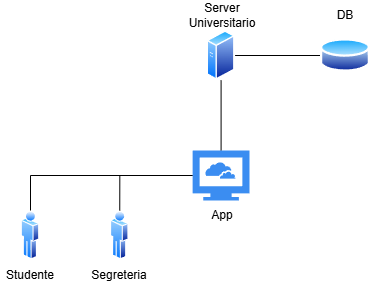

The diagram above was exported from draw.io. Its source (the exported page's mxGraphModel, read from the mxfile embedded in the PNG):
<mxGraphModel dx="554" dy="332" grid="1" gridSize="10" guides="1" tooltips="1" connect="1" arrows="1" fold="1" page="1" pageScale="1" pageWidth="850" pageHeight="1100" math="0" shadow="0">
  <root>
    <mxCell id="0" />
    <mxCell id="1" parent="0" />
    <mxCell id="T6uEo1FOx0KYV2E67P6w-22" style="edgeStyle=orthogonalEdgeStyle;rounded=0;orthogonalLoop=1;jettySize=auto;html=1;entryX=0;entryY=0.5;entryDx=0;entryDy=0;endArrow=none;endFill=0;" edge="1" parent="1" source="T6uEo1FOx0KYV2E67P6w-6" target="T6uEo1FOx0KYV2E67P6w-8">
      <mxGeometry relative="1" as="geometry" />
    </mxCell>
    <mxCell id="T6uEo1FOx0KYV2E67P6w-6" value="" style="image;aspect=fixed;perimeter=ellipsePerimeter;html=1;align=center;shadow=0;dashed=0;spacingTop=3;image=img/lib/active_directory/generic_server.svg;" vertex="1" parent="1">
      <mxGeometry x="306.59000000000003" y="390" width="28.000000000000004" height="50" as="geometry" />
    </mxCell>
    <mxCell id="T6uEo1FOx0KYV2E67P6w-7" value="" style="image;aspect=fixed;perimeter=ellipsePerimeter;html=1;align=center;shadow=0;dashed=0;spacingTop=3;image=img/lib/active_directory/user.svg;" vertex="1" parent="1">
      <mxGeometry x="210" y="570" width="18.5" height="50" as="geometry" />
    </mxCell>
    <mxCell id="T6uEo1FOx0KYV2E67P6w-8" value="" style="image;aspect=fixed;perimeter=ellipsePerimeter;html=1;align=center;shadow=0;dashed=0;spacingTop=3;image=img/lib/active_directory/database.svg;" vertex="1" parent="1">
      <mxGeometry x="420" y="396.5" width="50" height="37" as="geometry" />
    </mxCell>
    <mxCell id="T6uEo1FOx0KYV2E67P6w-9" value="" style="image;aspect=fixed;perimeter=ellipsePerimeter;html=1;align=center;shadow=0;dashed=0;spacingTop=3;image=img/lib/active_directory/user.svg;" vertex="1" parent="1">
      <mxGeometry x="120.75" y="570" width="18.5" height="50" as="geometry" />
    </mxCell>
    <mxCell id="T6uEo1FOx0KYV2E67P6w-19" style="edgeStyle=orthogonalEdgeStyle;rounded=0;orthogonalLoop=1;jettySize=auto;html=1;entryX=0.5;entryY=0;entryDx=0;entryDy=0;endArrow=none;endFill=0;" edge="1" parent="1" source="T6uEo1FOx0KYV2E67P6w-10" target="T6uEo1FOx0KYV2E67P6w-7">
      <mxGeometry relative="1" as="geometry" />
    </mxCell>
    <mxCell id="T6uEo1FOx0KYV2E67P6w-20" style="edgeStyle=orthogonalEdgeStyle;rounded=0;orthogonalLoop=1;jettySize=auto;html=1;entryX=0.5;entryY=0;entryDx=0;entryDy=0;endArrow=none;endFill=0;" edge="1" parent="1" source="T6uEo1FOx0KYV2E67P6w-10" target="T6uEo1FOx0KYV2E67P6w-9">
      <mxGeometry relative="1" as="geometry" />
    </mxCell>
    <mxCell id="T6uEo1FOx0KYV2E67P6w-21" style="edgeStyle=orthogonalEdgeStyle;rounded=0;orthogonalLoop=1;jettySize=auto;html=1;entryX=0.5;entryY=1;entryDx=0;entryDy=0;endArrow=none;endFill=0;" edge="1" parent="1" source="T6uEo1FOx0KYV2E67P6w-10" target="T6uEo1FOx0KYV2E67P6w-6">
      <mxGeometry relative="1" as="geometry" />
    </mxCell>
    <mxCell id="T6uEo1FOx0KYV2E67P6w-10" value="" style="sketch=0;html=1;aspect=fixed;strokeColor=none;shadow=0;fillColor=#3B8DF1;verticalAlign=top;labelPosition=center;verticalLabelPosition=bottom;shape=mxgraph.gcp2.cloud_computer" vertex="1" parent="1">
      <mxGeometry x="292.18" y="510" width="56.82" height="50" as="geometry" />
    </mxCell>
    <mxCell id="T6uEo1FOx0KYV2E67P6w-12" value="Segreteria" style="text;html=1;align=center;verticalAlign=middle;whiteSpace=wrap;rounded=0;" vertex="1" parent="1">
      <mxGeometry x="189.25" y="620" width="60" height="30" as="geometry" />
    </mxCell>
    <mxCell id="T6uEo1FOx0KYV2E67P6w-13" value="Studente" style="text;html=1;align=center;verticalAlign=middle;whiteSpace=wrap;rounded=0;" vertex="1" parent="1">
      <mxGeometry x="100" y="620" width="60" height="30" as="geometry" />
    </mxCell>
    <mxCell id="T6uEo1FOx0KYV2E67P6w-14" value="App" style="text;html=1;align=center;verticalAlign=middle;whiteSpace=wrap;rounded=0;" vertex="1" parent="1">
      <mxGeometry x="292.18" y="560" width="60" height="30" as="geometry" />
    </mxCell>
    <mxCell id="T6uEo1FOx0KYV2E67P6w-15" value="Server&lt;br&gt;Universitario" style="text;html=1;align=center;verticalAlign=middle;whiteSpace=wrap;rounded=0;" vertex="1" parent="1">
      <mxGeometry x="292.18" y="360" width="60" height="30" as="geometry" />
    </mxCell>
    <mxCell id="T6uEo1FOx0KYV2E67P6w-16" value="DB" style="text;html=1;align=center;verticalAlign=middle;whiteSpace=wrap;rounded=0;" vertex="1" parent="1">
      <mxGeometry x="415" y="360" width="60" height="30" as="geometry" />
    </mxCell>
  </root>
</mxGraphModel>